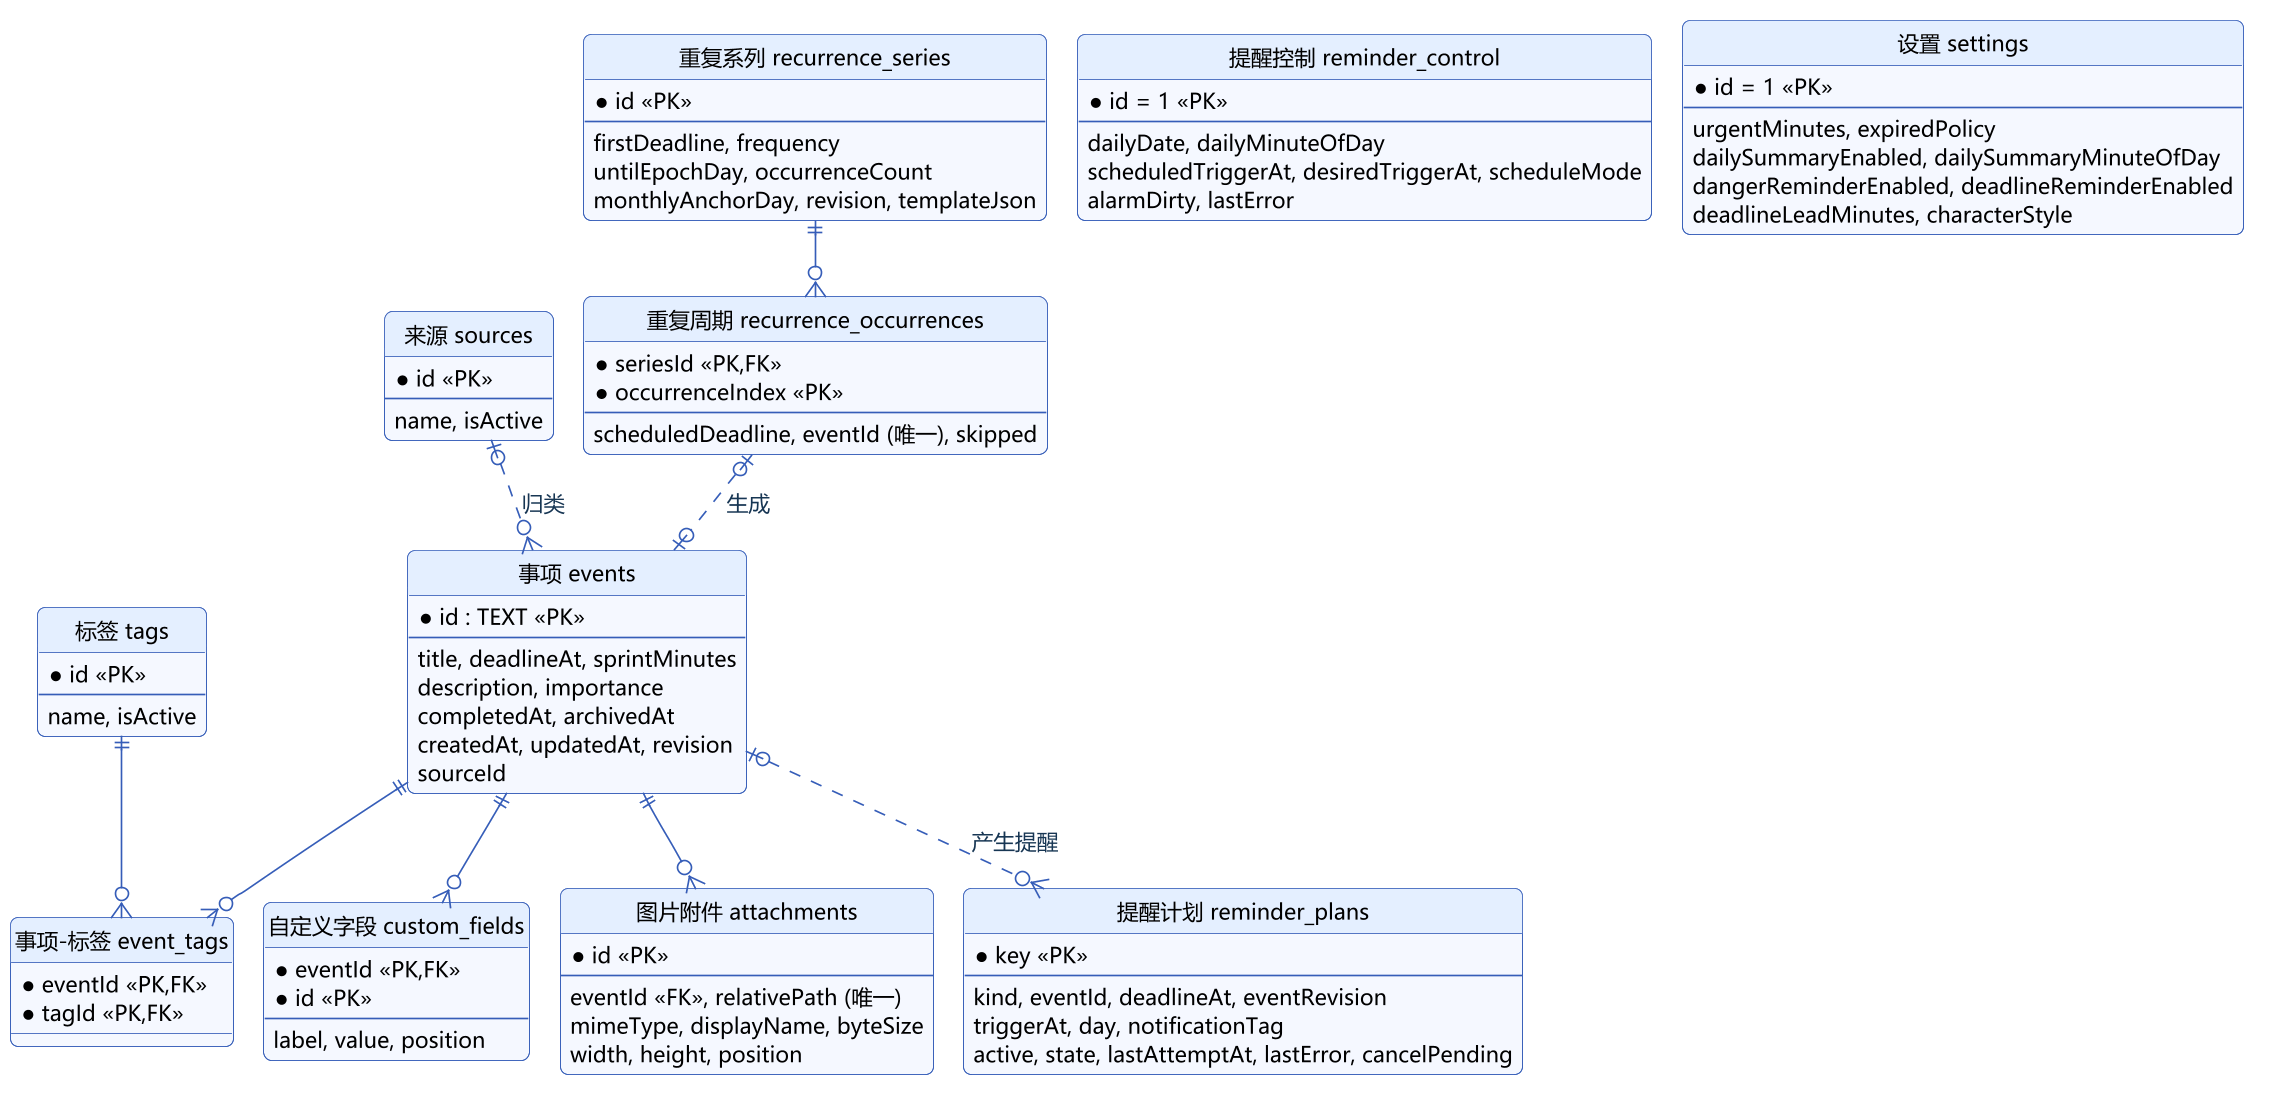

The diagram above was rendered by PlantUML. Its source (embedded in the PNG):
@startuml er
!include _style.iuml
hide circle
skinparam linetype ortho
entity "事项 events" as E {
  * id : TEXT <<PK>>
  --
  title, deadlineAt, sprintMinutes
  description, importance
  completedAt, archivedAt
  createdAt, updatedAt, revision
  sourceId
}
entity "来源 sources" as SRC {
  * id <<PK>>
  --
  name, isActive
}
entity "标签 tags" as T {
  * id <<PK>>
  --
  name, isActive
}
entity "事项-标签 event_tags" as ET {
  * eventId <<PK,FK>>
  * tagId <<PK,FK>>
}
entity "自定义字段 custom_fields" as CF {
  * eventId <<PK,FK>>
  * id <<PK>>
  --
  label, value, position
}
entity "图片附件 attachments" as A {
  * id <<PK>>
  --
  eventId <<FK>>, relativePath (唯一)
  mimeType, displayName, byteSize
  width, height, position
}
entity "重复系列 recurrence_series" as RS {
  * id <<PK>>
  --
  firstDeadline, frequency
  untilEpochDay, occurrenceCount
  monthlyAnchorDay, revision, templateJson
}
entity "重复周期 recurrence_occurrences" as RO {
  * seriesId <<PK,FK>>
  * occurrenceIndex <<PK>>
  --
  scheduledDeadline, eventId (唯一), skipped
}
entity "提醒计划 reminder_plans" as RP {
  * key <<PK>>
  --
  kind, eventId, deadlineAt, eventRevision
  triggerAt, day, notificationTag
  active, state, lastAttemptAt, lastError, cancelPending
}
entity "提醒控制 reminder_control" as RC {
  * id = 1 <<PK>>
  --
  dailyDate, dailyMinuteOfDay
  scheduledTriggerAt, desiredTriggerAt, scheduleMode
  alarmDirty, lastError
}
entity "设置 settings" as ST {
  * id = 1 <<PK>>
  --
  urgentMinutes, expiredPolicy
  dailySummaryEnabled, dailySummaryMinuteOfDay
  dangerReminderEnabled, deadlineReminderEnabled
  deadlineLeadMinutes, characterStyle
}
SRC |o..o{ E : 归类
E ||--o{ ET
T ||--o{ ET
E ||--o{ CF
E ||--o{ A
RS ||--o{ RO
RO |o..o| E : 生成
E |o..o{ RP : 产生提醒
@enduml